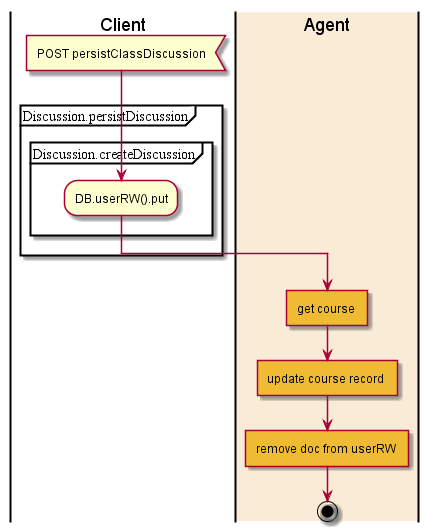

The diagram above was rendered by PlantUML. Its source (embedded in the PNG):
@startuml

|Client|

:POST persistClassDiscussion<

partition Discussion.persistDiscussion {

  partition Discussion.createDiscussion {
      :DB.userRW().put;
  }
}

|#AntiqueWhite|Agent|
 #eebb33:get course ]
 #eebb33:update course record ]
 #eebb33:remove doc from userRW ]
stop

@enduml